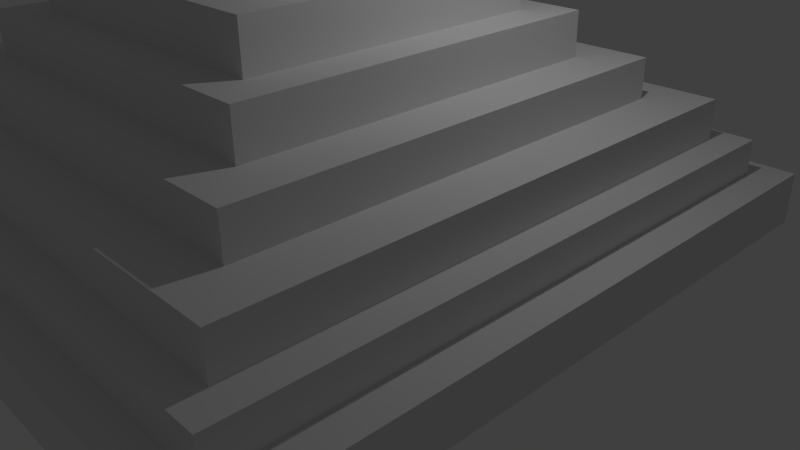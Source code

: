 # Source: tample2_backup.blend  (saved by Blender 2.78.0; exported with 4.5.12 LTS)
import bpy
from mathutils import Matrix  # noqa: F401  (used for matrix-valued properties, if any)

bpy.ops.wm.read_factory_settings(use_empty=True)
scene = bpy.context.scene
scene.name = 'Scene'

# ---- collections
col_collection_1 = bpy.data.collections.new('Collection 1'); scene.collection.children.link(col_collection_1)

# ---- world
world_world = bpy.data.worlds.new('World'); scene.world = world_world
world_world.color = (0.05088, 0.05088, 0.05088)
world_world.use_sun_shadow = False
world_world.sun_shadow_jitter_overblur = 0.0
world_world.cycles.sampling_method = 'NONE'
world_world.cycles.sample_map_resolution = 256

# ---- cameras
cam_camera = bpy.data.cameras.new('Camera')
cam_camera.clip_end = 100.0
cam_camera.lens = 35.0
cam_camera.sensor_width = 32.0
cam_camera.sensor_height = 18.0
cam_camera.ortho_scale = 7.314
cam_camera.dof.focus_distance = 0.0
cam_camera.dof.aperture_fstop = 128.0

# ---- lights
light_lamp = bpy.data.lights.new('Lamp', 'POINT')
light_lamp.transmission_factor = 0.0
light_lamp.cutoff_distance = 30.0
light_lamp.energy = 100.0
light_lamp.shadow_buffer_clip_start = 1.001
light_lamp.shadow_soft_size = 0.1
light_lamp.shadow_maximum_resolution = 0.006
light_lamp.use_absolute_resolution = True
light_lamp.cycles.use_multiple_importance_sampling = False

# ---- meshes
me_cube = bpy.data.meshes.new('Cube')
me_cube.from_pydata([(-1.0, -1.0, -1.0), (-0.9073, -0.9073, 1.0), (-1.0, 1.0, -1.0), (-0.9073, 0.9073, 1.0), (1.0, -1.0, -1.0), (0.9073, -0.9073, 1.0), (1.0, 1.0, -1.0), (0.9073, 0.9073, 1.0), (-1.0, -1.0, 1.0), (-1.0, 1.0, 1.0), (1.0, 1.0, 1.0), (1.0, -1.0, 1.0), (-0.8232, -0.8232, 2.341), (-0.8232, 0.8232, 2.341), (0.8232, 0.8232, 2.341), (0.8232, -0.8232, 2.341), (-0.9073, -0.9073, 2.341), (-0.9073, 0.9073, 2.341), (0.9073, 0.9073, 2.341), (0.9073, -0.9073, 2.341), (-0.6834, -0.6834, 3.899), (-0.6834, 0.6834, 3.899), (0.6834, 0.6834, 3.899), (0.6834, -0.6834, 3.899), (-0.8232, -0.8232, 3.899), (-0.8232, 0.8232, 3.899), (0.8232, 0.8232, 3.899), (0.8232, -0.8232, 3.899), (-0.5513, -0.5513, 5.438), (-0.5513, 0.5513, 5.438), (0.5513, 0.5513, 5.438), (0.5513, -0.5513, 5.438), (-0.6834, -0.6834, 5.438), (-0.6834, 0.6834, 5.438), (0.6834, 0.6834, 5.438), (0.6834, -0.6834, 5.438), (-0.4437, -0.4437, 7.121), (-0.4437, 0.4437, 7.121), (0.4437, 0.4437, 7.121), (0.4437, -0.4437, 7.121), (-0.5513, -0.5513, 7.121), (-0.5513, 0.5513, 7.121), (0.5513, 0.5513, 7.121), (0.5513, -0.5513, 7.121), (-0.3093, -0.3093, 8.874), (-0.3093, 0.3093, 8.874), (0.3093, 0.3093, 8.874), (0.3093, -0.3093, 8.874), (-0.4437, -0.4437, 8.874), (-0.4437, 0.4437, 8.874), (0.4437, 0.4437, 8.874), (0.4437, -0.4437, 8.874), (-0.1989, -0.1989, 10.66), (-0.1989, 0.1989, 10.66), (0.1989, 0.1989, 10.66), (0.1989, -0.1989, 10.66), (-0.3093, -0.3093, 10.66), (-0.3093, 0.3093, 10.66), (0.3093, 0.3093, 10.66), (0.3093, -0.3093, 10.66), (-0.1989, -0.1989, 12.16), (-0.1989, 0.1989, 12.16), (0.1989, 0.1989, 12.16), (0.1989, -0.1989, 12.16), (-0.1212, 1.0, 1.0), (-0.1212, 1.0, -1.0), (-0.1212, -1.0, 1.0), (-0.1212, -1.0, -1.0), (-0.1209, 0.9073, 1.0), (-0.1209, -0.9073, 1.0), (-0.1209, 0.9073, 2.341), (-0.1209, -0.9073, 2.341), (-0.1206, 0.8232, 2.341), (-0.1206, -0.8232, 2.341), (-0.1206, 0.8232, 3.899), (-0.1206, -0.8232, 3.899), (-0.1202, 0.6834, 3.899), (-0.1202, -0.6834, 3.899), (-0.1202, 0.6834, 5.438), (-0.1202, -0.6834, 5.438), (-0.1197, 0.5513, 5.438), (-0.1197, -0.5513, 5.438), (-0.1197, 0.5513, 7.121), (-0.1197, -0.5513, 7.121), (-0.1193, 0.4437, 7.121), (-0.1193, -0.4437, 7.121), (-0.1193, 0.4437, 8.874), (-0.1193, -0.4437, 8.874), (-0.1189, 0.3093, 8.874), (-0.1189, -0.3093, 8.874), (-0.1189, 0.3093, 10.66), (-0.1189, -0.3093, 10.66), (-0.1185, 0.1989, 10.66), (-0.1185, -0.1989, 10.66), (-0.1185, 0.1989, 12.16), (-0.1185, -0.1989, 12.16), (0.1145, 1.0, 1.0), (0.1145, -1.0, -1.0), (0.1148, 0.9073, 1.0), (0.1148, 0.9073, 2.341), (0.1151, 0.8232, 2.341), (0.1151, 0.8232, 3.899), (0.1156, 0.6834, 3.899), (0.1156, 0.6834, 5.438), (0.116, 0.5513, 5.438), (0.116, 0.5513, 7.121), (0.1164, 0.4437, 7.121), (0.1164, 0.4437, 8.874), (0.1168, 0.3093, 8.874), (0.1168, 0.3093, 10.66), (0.1172, 0.1989, 10.66), (0.1172, 0.1989, 12.16), (0.1145, 1.0, -1.0), (0.1145, -1.0, 1.0), (0.1148, -0.9073, 1.0), (0.1148, -0.9073, 2.341), (0.1151, -0.8232, 2.341), (0.1151, -0.8232, 3.899), (0.1156, -0.6834, 3.899), (0.1156, -0.6834, 5.438), (0.116, -0.5513, 5.438), (0.116, -0.5513, 7.121), (0.1164, -0.4437, 7.121), (0.1164, -0.4437, 8.874), (0.1168, -0.3093, 8.874), (0.1168, -0.3093, 10.66), (0.1172, -0.1989, 10.66), (0.1172, -0.1989, 12.16), (0.1145, 1.063, -0.957), (-0.1212, 1.063, -0.957), (-0.1189, 0.3718, 9.625), (0.1168, 0.3718, 9.625), (-0.1189, 0.3847, 9.779), (0.1168, 0.3847, 9.779), (0.1145, 1.0, -1.0), (-0.1212, 1.0, -1.0), (-0.1189, 0.3847, 9.779), (0.1168, 0.3847, 9.779), (-0.008717, 1.008, 0.04512)], [(136, 132), (137, 133)], [(8, 9, 2, 0), (96, 10, 6, 112), (10, 11, 4, 6), (66, 8, 0, 67), (97, 112, 6, 4), (5, 7, 18, 19), (1, 3, 9, 8), (98, 7, 10, 96), (7, 5, 11, 10), (69, 1, 8, 66), (116, 15, 27, 117), (3, 1, 16, 17), (114, 5, 19, 115), (68, 3, 17, 70), (12, 13, 17, 16), (100, 14, 18, 99), (14, 15, 19, 18), (73, 12, 16, 71), (118, 23, 35, 119), (72, 13, 25, 74), (15, 14, 26, 27), (13, 12, 24, 25), (20, 21, 25, 24), (102, 22, 26, 101), (22, 23, 27, 26), (77, 20, 24, 75), (31, 30, 42, 43), (76, 21, 33, 78), (23, 22, 34, 35), (21, 20, 32, 33), (28, 29, 33, 32), (104, 30, 34, 103), (30, 31, 35, 34), (81, 28, 32, 79), (39, 38, 50, 51), (29, 28, 40, 41), (120, 31, 43, 121), (80, 29, 41, 82), (36, 37, 41, 40), (106, 38, 42, 105), (38, 39, 43, 42), (85, 36, 40, 83), (124, 47, 59, 125), (37, 36, 48, 49), (122, 39, 51, 123), (84, 37, 49, 86), (44, 45, 49, 48), (108, 46, 50, 107), (46, 47, 51, 50), (89, 44, 48, 87), (53, 52, 60, 61), (88, 45, 57, 90), (47, 46, 58, 59), (45, 44, 56, 57), (52, 53, 57, 56), (110, 54, 58, 109), (54, 55, 59, 58), (93, 52, 56, 91), (95, 94, 61, 60), (126, 55, 63, 127), (92, 53, 61, 94), (55, 54, 62, 63), (110, 92, 94, 111), (52, 93, 95, 60), (127, 111, 94, 95), (126, 93, 91, 125), (53, 92, 90, 57), (108, 88, 90, 109), (124, 89, 87, 123), (45, 88, 86, 49), (36, 85, 87, 48), (44, 89, 91, 56), (122, 85, 83, 121), (37, 84, 82, 41), (28, 81, 83, 40), (120, 81, 79, 119), (29, 80, 78, 33), (118, 77, 75, 117), (21, 76, 74, 25), (20, 77, 79, 32), (116, 73, 71, 115), (13, 72, 70, 17), (1, 69, 71, 16), (12, 73, 75, 24), (114, 69, 66, 113), (3, 68, 64, 9), (0, 2, 65, 67), (113, 66, 67, 97), (9, 64, 65, 2), (11, 113, 97, 4), (5, 114, 113, 11), (7, 98, 99, 18), (15, 116, 115, 19), (14, 100, 101, 26), (23, 118, 117, 27), (22, 102, 103, 34), (31, 120, 119, 35), (30, 104, 105, 42), (39, 122, 121, 43), (38, 106, 107, 50), (47, 124, 123, 51), (46, 108, 109, 58), (55, 126, 125, 59), (63, 62, 111, 127), (54, 110, 111, 62), (93, 126, 127, 95), (92, 110, 109, 90), (85, 122, 123, 87), (89, 124, 125, 91), (81, 120, 121, 83), (77, 118, 119, 79), (69, 114, 115, 71), (73, 116, 117, 75), (88, 65, 64, 68, 70, 72, 74, 76, 78, 80, 82, 84, 86), (67, 65, 112, 97), (98, 96, 112, 108, 107, 106, 105, 104, 103, 102, 101, 100, 99), (112, 108, 131, 128), (108, 88, 130, 131), (88, 65, 129, 130), (128, 131, 130, 129), (112, 128, 129, 65, 135, 134), (65, 112, 134, 135)])
me_cube.use_remesh_preserve_volume = False
me_cube.use_remesh_preserve_attributes = False
me_cube.use_mirror_vertex_groups = False
me_cube.update()

# ---- objects
ob_cube = bpy.data.objects.new('Cube', me_cube)
ob_lamp = bpy.data.objects.new('Lamp', light_lamp)
ob_camera = bpy.data.objects.new('Camera', cam_camera)

# ---- transforms, parenting, visibility, modifiers, constraints
ob_cube.location = (-0.03496, -0.02835, 0.3752)
ob_cube.scale = (4.856, 4.619, 0.3526)
ob_cube.lineart.crease_threshold = 0.0
ob_lamp.location = (3.909, 1.005, 5.904)
ob_lamp.rotation_euler = (0.6503, 0.05522, 1.866)
ob_lamp.lock_rotations_4d = False
ob_lamp.empty_display_type = 'ARROWS'
ob_lamp.color = (0.0, 0.0, 0.0, 0.0)
ob_lamp.lineart.crease_threshold = 0.0
ob_camera.location = (9.038, -6.508, 5.344)
ob_camera.rotation_euler = (1.109, 0.01082, 0.8149)
ob_camera.lock_rotations_4d = False
ob_camera.empty_display_type = 'ARROWS'
ob_camera.color = (0.0, 0.0, 0.0, 0.0)
ob_camera.display_type = 'WIRE'
ob_camera.lineart.crease_threshold = 0.0

# ---- collection membership
col_collection_1.objects.link(ob_cube)
col_collection_1.objects.link(ob_lamp)
col_collection_1.objects.link(ob_camera)

# ---- scene / render settings (as saved in the file)
scene.camera = ob_camera
scene.frame_start = 1; scene.frame_end = 250; scene.frame_set(7)
scene.render.engine = 'BLENDER_EEVEE_NEXT'
scene.render.resolution_percentage = 50
scene.render.dither_intensity = 0.0
scene.cycles.use_denoising = False
scene.cycles.samples = 10
scene.cycles.sampling_pattern = 'TABULATED_SOBOL'
scene.cycles.light_sampling_threshold = 0.0
scene.cycles.use_adaptive_sampling = False
scene.cycles.use_light_tree = False
scene.cycles.blur_glossy = 0.0
scene.cycles.pixel_filter_type = 'GAUSSIAN'
scene.cycles.sample_clamp_indirect = 0.0
scene.view_settings.view_transform = 'Standard'
bpy.context.view_layer.update()
